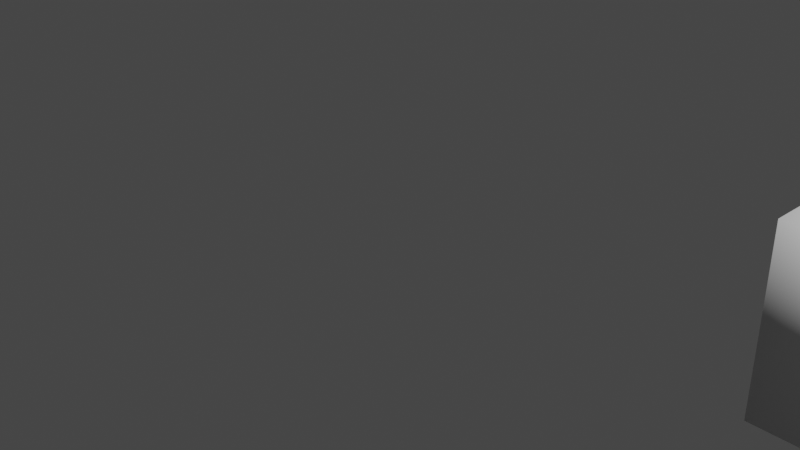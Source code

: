 # Source: voiture_base.blend  (saved by Blender 2.93.21; exported with 4.5.12 LTS)
import bpy
from mathutils import Matrix  # noqa: F401  (used for matrix-valued properties, if any)

bpy.ops.wm.read_factory_settings(use_empty=True)
scene = bpy.context.scene
scene.name = 'Scene'

# ---- collections
col_collection = bpy.data.collections.new('Collection'); scene.collection.children.link(col_collection)

# ---- materials (node trees are filled in below, after node groups)
mat_material = bpy.data.materials.new('Material')
mat_material.alpha_threshold = 0.0
mat_material.use_transparent_shadow = False
mat_material.line_color = (0.0, 0.0, 0.0, 1.0)

# ---- material node trees
mat_material.use_nodes = True; mat_material.node_tree.nodes.clear()
_N = mat_material.node_tree.nodes; _L = mat_material.node_tree.links
n0 = _N.new('ShaderNodeOutputMaterial'); n0.name = 'Material Output'; n0.location = (300, 300)
n1 = _N.new('ShaderNodeBsdfPrincipled'); n1.name = 'Principled BSDF'; n1.location = (10, 300)
n1.distribution = 'GGX'
n1.subsurface_method = 'BURLEY'
n1.inputs[2].default_value = 0.4
n1.inputs[3].default_value = 1.45
n1.inputs[27].default_value = (0.0, 0.0, 0.0, 1.0)
n1.inputs[28].default_value = 1.0
_L.new(n1.outputs[0], n0.inputs[0])
n0.is_active_output = True

# ---- world
world_world = bpy.data.worlds.new('World'); scene.world = world_world
world_world.use_nodes = True; world_world.node_tree.nodes.clear()
_N = world_world.node_tree.nodes; _L = world_world.node_tree.links
n0 = _N.new('ShaderNodeOutputWorld'); n0.name = 'World Output'; n0.location = (300, 300)
n1 = _N.new('ShaderNodeBackground'); n1.name = 'Background'; n1.location = (10, 300)
n1.inputs[0].default_value = (0.05088, 0.05088, 0.05088, 1.0)
_L.new(n1.outputs[0], n0.inputs[0])
n0.is_active_output = True
world_world.color = (0.05088, 0.05088, 0.05088)
world_world.use_sun_shadow = False
world_world.sun_shadow_jitter_overblur = 0.0

# ---- cameras
cam_camera = bpy.data.cameras.new('Camera')
cam_camera.clip_end = 100.0
cam_camera.ortho_scale = 7.314

# ---- lights
light_light = bpy.data.lights.new('Light', 'POINT')
light_light.transmission_factor = 0.0
light_light.energy = 1000.0
light_light.shadow_soft_size = 0.1
light_light.shadow_maximum_resolution = 0.006
light_light.use_absolute_resolution = True

# ---- meshes
me_cube = bpy.data.meshes.new('Cube')
me_cube.from_pydata([(1.0, 1.0, 1.0), (1.0, 1.0, -1.0), (1.0, -1.0, 1.0), (1.0, -1.0, -1.0), (-1.0, 1.0, 1.0), (-1.0, 1.0, -1.0), (-1.0, -1.0, 1.0), (-1.0, -1.0, -1.0)], [], [(0, 4, 6, 2), (3, 2, 6, 7), (7, 6, 4, 5), (5, 1, 3, 7), (1, 0, 2, 3), (5, 4, 0, 1)])
me_cube.polygons.foreach_set('use_smooth', [True] * 6)
_uv = me_cube.uv_layers.new(name='UVMap')
_uv.uv.foreach_set('vector', [0.625, 0.5, 0.875, 0.5, 0.875, 0.75, 0.625, 0.75, 0.375, 0.75, 0.625, 0.75, 0.625, 1.0, 0.375, 1.0, 0.375, 0.0, 0.625, 0.0, 0.625, 0.25, 0.375, 0.25, 0.125, 0.5, 0.375, 0.5, 0.375, 0.75, 0.125, 0.75, 0.375, 0.5, 0.625, 0.5, 0.625, 0.75, 0.375, 0.75, 0.375, 0.25, 0.625, 0.25, 0.625, 0.5, 0.375, 0.5])
me_cube.materials.append(mat_material)
me_cube.use_remesh_preserve_volume = False
me_cube.use_remesh_preserve_attributes = False
me_cube.use_mirror_vertex_groups = False
me_cube.update()

# ---- objects
ob_voiture = bpy.data.objects.new('Voiture', me_cube)
ob_light = bpy.data.objects.new('Light', light_light)
ob_camera = bpy.data.objects.new('Camera', cam_camera)

# ---- transforms, parenting, visibility, modifiers, constraints
ob_voiture.location = (4.587, 1.835, 0.0)
ob_voiture.lock_rotations_4d = False
ob_voiture.empty_display_type = 'ARROWS'
ob_voiture.lineart.crease_threshold = 0.0
ob_light.location = (4.076, 1.005, 5.904)
ob_light.rotation_euler = (0.6503, 0.05522, 1.866)
ob_light.lock_rotations_4d = False
ob_light.empty_display_type = 'ARROWS'
ob_light.color = (0.0, 0.0, 0.0, 0.0)
ob_light.lineart.crease_threshold = 0.0
ob_camera.location = (7.359, -6.926, 4.958)
ob_camera.rotation_euler = (1.109, 0.0, 0.8149)
ob_camera.lock_rotations_4d = False
ob_camera.empty_display_type = 'ARROWS'
ob_camera.color = (0.0, 0.0, 0.0, 0.0)
ob_camera.display_type = 'WIRE'
ob_camera.lineart.crease_threshold = 0.0

# ---- collection membership
col_collection.objects.link(ob_voiture)
col_collection.objects.link(ob_light)
col_collection.objects.link(ob_camera)

# ---- scene / render settings (as saved in the file)
scene.camera = ob_camera
scene.frame_start = 1; scene.frame_end = 250; scene.frame_set(206)
scene.render.engine = 'BLENDER_EEVEE_NEXT'
scene.cycles.use_denoising = False
scene.cycles.samples = 128
scene.cycles.sampling_pattern = 'TABULATED_SOBOL'
scene.cycles.use_adaptive_sampling = False
scene.cycles.use_light_tree = False
scene.view_settings.view_transform = 'Filmic'
bpy.context.view_layer.update()
